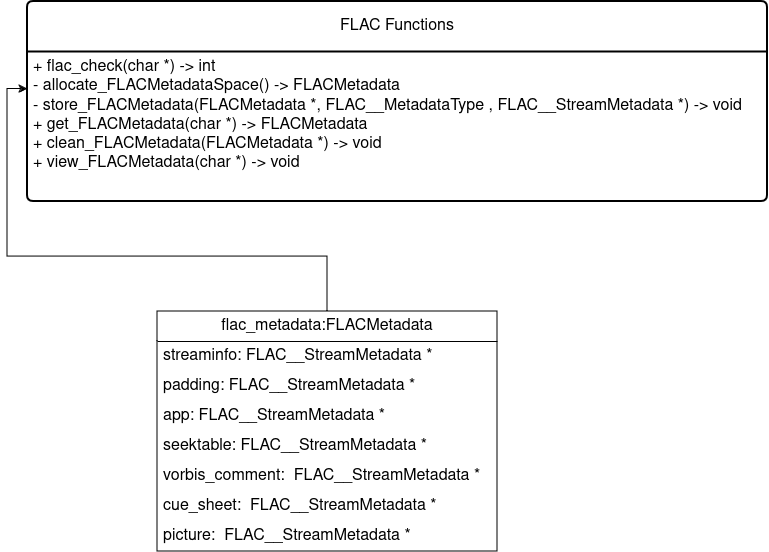

The diagram above was exported from draw.io. Its source (the exported page's mxGraphModel, read from the mxfile embedded in the PNG):
<mxGraphModel dx="728" dy="694" grid="1" gridSize="10" guides="1" tooltips="1" connect="1" arrows="1" fold="1" page="1" pageScale="1" pageWidth="850" pageHeight="1100" math="0" shadow="0">
  <root>
    <mxCell id="0" />
    <mxCell id="1" parent="0" />
    <mxCell id="lcpiGP584sLDIV9l0w7U-49" value="flac_metadata:FLACMetadata" style="swimlane;fontStyle=0;childLayout=stackLayout;horizontal=1;startSize=30;horizontalStack=0;resizeParent=1;resizeParentMax=0;resizeLast=0;collapsible=1;marginBottom=0;whiteSpace=wrap;html=1;fontSize=16;" vertex="1" parent="1">
      <mxGeometry x="1060" y="340" width="340" height="240" as="geometry" />
    </mxCell>
    <mxCell id="lcpiGP584sLDIV9l0w7U-50" value="streaminfo: FLAC__StreamMetadata *" style="text;strokeColor=none;fillColor=none;align=left;verticalAlign=middle;spacingLeft=4;spacingRight=4;overflow=hidden;points=[[0,0.5],[1,0.5]];portConstraint=eastwest;rotatable=0;whiteSpace=wrap;html=1;fontSize=16;" vertex="1" parent="lcpiGP584sLDIV9l0w7U-49">
      <mxGeometry y="30" width="340" height="30" as="geometry" />
    </mxCell>
    <mxCell id="lcpiGP584sLDIV9l0w7U-59" value="padding: FLAC__StreamMetadata *" style="text;strokeColor=none;fillColor=none;align=left;verticalAlign=middle;spacingLeft=4;spacingRight=4;overflow=hidden;points=[[0,0.5],[1,0.5]];portConstraint=eastwest;rotatable=0;whiteSpace=wrap;html=1;fontSize=16;" vertex="1" parent="lcpiGP584sLDIV9l0w7U-49">
      <mxGeometry y="60" width="340" height="30" as="geometry" />
    </mxCell>
    <mxCell id="lcpiGP584sLDIV9l0w7U-60" value="app: FLAC__StreamMetadata *" style="text;strokeColor=none;fillColor=none;align=left;verticalAlign=middle;spacingLeft=4;spacingRight=4;overflow=hidden;points=[[0,0.5],[1,0.5]];portConstraint=eastwest;rotatable=0;whiteSpace=wrap;html=1;fontSize=16;" vertex="1" parent="lcpiGP584sLDIV9l0w7U-49">
      <mxGeometry y="90" width="340" height="30" as="geometry" />
    </mxCell>
    <mxCell id="lcpiGP584sLDIV9l0w7U-61" value="seektable: FLAC__StreamMetadata *" style="text;strokeColor=none;fillColor=none;align=left;verticalAlign=middle;spacingLeft=4;spacingRight=4;overflow=hidden;points=[[0,0.5],[1,0.5]];portConstraint=eastwest;rotatable=0;whiteSpace=wrap;html=1;fontSize=16;" vertex="1" parent="lcpiGP584sLDIV9l0w7U-49">
      <mxGeometry y="120" width="340" height="30" as="geometry" />
    </mxCell>
    <mxCell id="lcpiGP584sLDIV9l0w7U-62" value="vorbis_comment:&amp;nbsp; FLAC__StreamMetadata *" style="text;strokeColor=none;fillColor=none;align=left;verticalAlign=middle;spacingLeft=4;spacingRight=4;overflow=hidden;points=[[0,0.5],[1,0.5]];portConstraint=eastwest;rotatable=0;whiteSpace=wrap;html=1;fontSize=16;" vertex="1" parent="lcpiGP584sLDIV9l0w7U-49">
      <mxGeometry y="150" width="340" height="30" as="geometry" />
    </mxCell>
    <mxCell id="lcpiGP584sLDIV9l0w7U-63" value="cue_sheet:&amp;nbsp; FLAC__StreamMetadata *" style="text;strokeColor=none;fillColor=none;align=left;verticalAlign=middle;spacingLeft=4;spacingRight=4;overflow=hidden;points=[[0,0.5],[1,0.5]];portConstraint=eastwest;rotatable=0;whiteSpace=wrap;html=1;fontSize=16;" vertex="1" parent="lcpiGP584sLDIV9l0w7U-49">
      <mxGeometry y="180" width="340" height="30" as="geometry" />
    </mxCell>
    <mxCell id="lcpiGP584sLDIV9l0w7U-64" value="picture:&amp;nbsp; FLAC__StreamMetadata *" style="text;strokeColor=none;fillColor=none;align=left;verticalAlign=middle;spacingLeft=4;spacingRight=4;overflow=hidden;points=[[0,0.5],[1,0.5]];portConstraint=eastwest;rotatable=0;whiteSpace=wrap;html=1;fontSize=16;" vertex="1" parent="lcpiGP584sLDIV9l0w7U-49">
      <mxGeometry y="210" width="340" height="30" as="geometry" />
    </mxCell>
    <mxCell id="lcpiGP584sLDIV9l0w7U-106" value="FLAC Functions" style="swimlane;childLayout=stackLayout;horizontal=1;startSize=50;horizontalStack=0;rounded=1;fontSize=16;fontStyle=0;strokeWidth=2;resizeParent=0;resizeLast=1;shadow=0;dashed=0;align=center;arcSize=4;whiteSpace=wrap;html=1;" vertex="1" parent="1">
      <mxGeometry x="930" y="30" width="740" height="200" as="geometry" />
    </mxCell>
    <mxCell id="lcpiGP584sLDIV9l0w7U-107" value="&lt;div&gt;+ flac_check(char *) -&amp;gt; int&lt;/div&gt;&lt;div&gt;- allocate_FLACMetadataSpace() -&amp;gt; FLACMetadata&lt;/div&gt;&lt;div&gt;- store_FLACMetadata(FLACMetadata *, FLAC__MetadataType , FLAC__StreamMetadata *) -&amp;gt; void&lt;/div&gt;&lt;div&gt;+ get_FLACMetadata(char *) -&amp;gt; FLACMetadata&lt;/div&gt;&lt;div&gt;+ clean_FLACMetadata(FLACMetadata *) -&amp;gt; void&lt;/div&gt;&lt;div&gt;+ view_FLACMetadata(char *) -&amp;gt; void&lt;br&gt;&lt;/div&gt;" style="align=left;strokeColor=none;fillColor=none;spacingLeft=4;fontSize=16;verticalAlign=top;resizable=0;rotatable=0;part=1;html=1;" vertex="1" parent="lcpiGP584sLDIV9l0w7U-106">
      <mxGeometry y="50" width="740" height="150" as="geometry" />
    </mxCell>
    <mxCell id="lcpiGP584sLDIV9l0w7U-117" style="edgeStyle=orthogonalEdgeStyle;rounded=0;orthogonalLoop=1;jettySize=auto;html=1;exitX=0.5;exitY=0;exitDx=0;exitDy=0;entryX=0;entryY=0.25;entryDx=0;entryDy=0;" edge="1" parent="1" source="lcpiGP584sLDIV9l0w7U-49" target="lcpiGP584sLDIV9l0w7U-107">
      <mxGeometry relative="1" as="geometry" />
    </mxCell>
  </root>
</mxGraphModel>